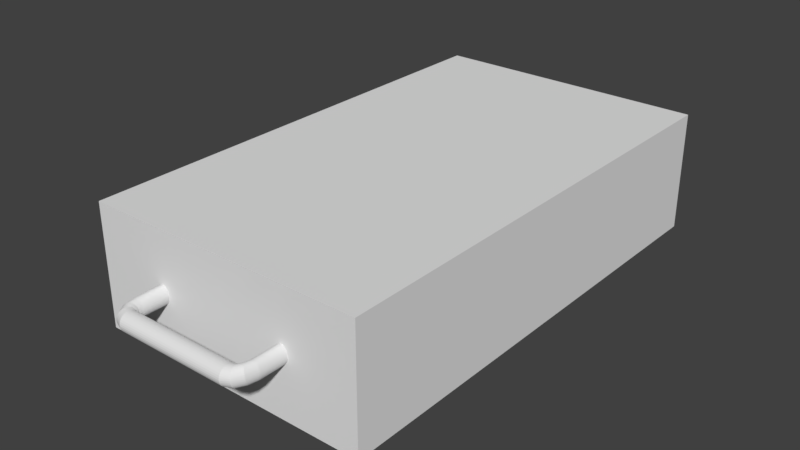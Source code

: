 # Source: Box.blend  (saved by Blender 2.79.0; exported with 4.5.12 LTS)
import bpy
from mathutils import Matrix  # noqa: F401  (used for matrix-valued properties, if any)

bpy.ops.wm.read_factory_settings(use_empty=True)
scene = bpy.context.scene
scene.name = 'Scene'

# ---- collections
col_collection_1 = bpy.data.collections.new('Collection 1'); scene.collection.children.link(col_collection_1)

# ---- materials (node trees are filled in below, after node groups)
mat_frontbox = bpy.data.materials.new('FrontBox')
mat_frontbox.alpha_threshold = 0.0
mat_frontbox.use_transparent_shadow = False
mat_frontbox.roughness = 0.5
mat_default = bpy.data.materials.new('Default')
mat_default.alpha_threshold = 0.0
mat_default.use_transparent_shadow = False
mat_default.roughness = 0.5
mat_handle = bpy.data.materials.new('Handle')
mat_handle.alpha_threshold = 0.0
mat_handle.use_transparent_shadow = False
mat_handle.roughness = 0.5
mat_box = bpy.data.materials.new('Box')
mat_box.alpha_threshold = 0.0
mat_box.use_transparent_shadow = False
mat_box.roughness = 0.5

# ---- material node trees

# ---- world
world_world = bpy.data.worlds.new('World'); scene.world = world_world
world_world.color = (0.05088, 0.05088, 0.05088)
world_world.use_sun_shadow = False
world_world.sun_shadow_jitter_overblur = 0.0
world_world.cycles.sampling_method = 'MANUAL'

# ---- meshes
me_cube_001 = bpy.data.meshes.new('Cube.001')
me_cube_001.from_pydata([(-0.1396, -0.6878, -0.001381), (0.1396, -0.6878, -0.001381), (-0.1396, -0.6882, -0.005847), (0.1396, -0.6882, -0.005847), (-0.1396, -0.6895, -0.01014), (0.1396, -0.6895, -0.01014), (-0.1396, -0.6916, -0.0141), (0.1396, -0.6916, -0.0141), (-0.1396, -0.6945, -0.01757), (0.1396, -0.6945, -0.01757), (-0.1396, -0.6979, -0.02041), (0.1396, -0.6979, -0.02041), (-0.1396, -0.7019, -0.02253), (0.1396, -0.7019, -0.02253), (-0.1396, -0.7062, -0.02383), (0.1396, -0.7062, -0.02383), (-0.1396, -0.7107, -0.02427), (0.1396, -0.7107, -0.02427), (-0.1396, -0.7151, -0.02383), (0.1396, -0.7151, -0.02383), (-0.1396, -0.7194, -0.02253), (0.1396, -0.7194, -0.02253), (-0.1396, -0.7234, -0.02041), (0.1396, -0.7234, -0.02041), (-0.1396, -0.7268, -0.01757), (0.1396, -0.7268, -0.01757), (-0.1396, -0.7297, -0.0141), (0.1396, -0.7297, -0.0141), (-0.1396, -0.7318, -0.01014), (0.1396, -0.7318, -0.01014), (-0.1396, -0.7331, -0.005847), (0.1396, -0.7331, -0.005847), (-0.1396, -0.7336, -0.001381), (0.1396, -0.7336, -0.001381), (-0.1396, -0.7331, 0.003085), (0.1396, -0.7331, 0.003085), (-0.1396, -0.7318, 0.00738), (0.1396, -0.7318, 0.00738), (-0.1396, -0.7297, 0.01134), (0.1396, -0.7297, 0.01134), (-0.1396, -0.7268, 0.01481), (0.1396, -0.7268, 0.01481), (-0.1396, -0.7234, 0.01765), (0.1396, -0.7234, 0.01765), (-0.1396, -0.7194, 0.01977), (0.1396, -0.7194, 0.01977), (-0.1396, -0.7151, 0.02107), (0.1396, -0.7151, 0.02107), (-0.1396, -0.7107, 0.02151), (0.1396, -0.7107, 0.02151), (-0.1396, -0.7062, 0.02107), (0.1396, -0.7062, 0.02107), (-0.1396, -0.7019, 0.01977), (0.1396, -0.7019, 0.01977), (-0.1396, -0.6979, 0.01765), (0.1396, -0.6979, 0.01765), (-0.1396, -0.6945, 0.01481), (0.1396, -0.6945, 0.01481), (-0.1396, -0.6916, 0.01134), (0.1396, -0.6916, 0.01134), (-0.1396, -0.6895, 0.00738), (0.1396, -0.6895, 0.00738), (-0.1396, -0.6882, 0.003085), (0.1396, -0.6882, 0.003085), (0.1454, -0.6855, -0.003408), (0.1459, -0.6861, -0.007792), (0.1467, -0.6874, -0.01192), (0.1477, -0.6895, -0.01563), (0.1488, -0.6921, -0.01878), (0.1502, -0.6953, -0.02125), (0.1516, -0.6989, -0.02294), (0.1531, -0.7027, -0.0238), (0.1546, -0.7066, -0.02378), (0.156, -0.7104, -0.02289), (0.1572, -0.7141, -0.02116), (0.1583, -0.7175, -0.01866), (0.1592, -0.7203, -0.01548), (0.1599, -0.7226, -0.01175), (0.1602, -0.7243, -0.007611), (0.1603, -0.7252, -0.003219), (0.1601, -0.7254, 0.001254), (0.1596, -0.7248, 0.005638), (0.1588, -0.7234, 0.009764), (0.1578, -0.7214, 0.01347), (0.1567, -0.7187, 0.01662), (0.1553, -0.7155, 0.01909), (0.1539, -0.712, 0.02079), (0.1524, -0.7082, 0.02164), (0.1509, -0.7043, 0.02162), (0.1495, -0.7004, 0.02073), (0.1483, -0.6967, 0.019), (0.1472, -0.6934, 0.0165), (0.1463, -0.6905, 0.01333), (0.1456, -0.6882, 0.009597), (0.1453, -0.6866, 0.005457), (0.1452, -0.6856, 0.001065), (0.1496, -0.6792, -0.005517), (0.1505, -0.6796, -0.009744), (0.1519, -0.6804, -0.01361), (0.1538, -0.6816, -0.01696), (0.1559, -0.6832, -0.01967), (0.1583, -0.6851, -0.02164), (0.1608, -0.6873, -0.02279), (0.1634, -0.6896, -0.02308), (0.1659, -0.6919, -0.02249), (0.1683, -0.6942, -0.02104), (0.1704, -0.6964, -0.01881), (0.1723, -0.6984, -0.01586), (0.1737, -0.7001, -0.01231), (0.1747, -0.7014, -0.008298), (0.1752, -0.7024, -0.003982), (0.1752, -0.7029, 0.0004754), (0.1747, -0.7029, 0.004903), (0.1738, -0.7026, 0.00913), (0.1723, -0.7017, 0.01299), (0.1705, -0.7005, 0.01635), (0.1684, -0.6989, 0.01906), (0.166, -0.697, 0.02103), (0.1635, -0.6948, 0.02218), (0.1609, -0.6926, 0.02246), (0.1584, -0.6902, 0.02187), (0.156, -0.6879, 0.02043), (0.1539, -0.6857, 0.01819), (0.152, -0.6838, 0.01524), (0.1506, -0.6821, 0.01169), (0.1496, -0.6807, 0.007684), (0.1491, -0.6797, 0.003368), (0.1491, -0.6792, -0.001089), (0.1509, -0.6705, -0.009084), (0.1523, -0.6704, -0.01312), (0.1541, -0.6702, -0.0167), (0.1563, -0.6702, -0.01969), (0.1589, -0.6702, -0.02196), (0.1617, -0.6702, -0.02344), (0.1647, -0.6702, -0.02406), (0.1677, -0.6704, -0.02381), (0.1706, -0.6705, -0.02269), (0.1733, -0.6707, -0.02074), (0.1757, -0.6709, -0.01804), (0.1776, -0.6712, -0.0147), (0.1792, -0.6714, -0.01084), (0.1802, -0.6717, -0.006608), (0.1806, -0.6719, -0.00217), (0.1804, -0.6721, 0.002305), (0.1796, -0.6723, 0.006645), (0.1783, -0.6725, 0.01068), (0.1765, -0.6726, 0.01426), (0.1743, -0.6726, 0.01725), (0.1717, -0.6727, 0.01952), (0.1689, -0.6726, 0.021), (0.1659, -0.6726, 0.02162), (0.1629, -0.6724, 0.02137), (0.16, -0.6723, 0.02025), (0.1573, -0.6721, 0.0183), (0.1549, -0.6719, 0.01561), (0.1529, -0.6716, 0.01226), (0.1514, -0.6714, 0.0084), (0.1504, -0.6712, 0.004169), (0.15, -0.6709, -0.0002694), (0.1502, -0.6707, -0.004744), (-0.1455, -0.6851, -0.001381), (-0.1456, -0.6855, -0.005847), (-0.1461, -0.6866, -0.01014), (-0.1468, -0.6885, -0.0141), (-0.1477, -0.6909, -0.01757), (-0.1489, -0.6939, -0.02041), (-0.1502, -0.6974, -0.02253), (-0.1516, -0.7011, -0.02383), (-0.1531, -0.705, -0.02427), (-0.1546, -0.7088, -0.02383), (-0.1561, -0.7125, -0.02253), (-0.1574, -0.716, -0.02041), (-0.1585, -0.719, -0.01757), (-0.1595, -0.7214, -0.0141), (-0.1602, -0.7233, -0.01014), (-0.1606, -0.7244, -0.005847), (-0.1608, -0.7248, -0.001381), (-0.1606, -0.7244, 0.003085), (-0.1602, -0.7233, 0.00738), (-0.1595, -0.7214, 0.01134), (-0.1585, -0.719, 0.01481), (-0.1574, -0.716, 0.01765), (-0.1561, -0.7125, 0.01977), (-0.1546, -0.7088, 0.02107), (-0.1531, -0.705, 0.02151), (-0.1516, -0.7011, 0.02107), (-0.1502, -0.6974, 0.01977), (-0.1489, -0.6939, 0.01765), (-0.1477, -0.6909, 0.01481), (-0.1468, -0.6885, 0.01134), (-0.1461, -0.6866, 0.00738), (-0.1456, -0.6855, 0.003085), (-0.1497, -0.6785, -0.001381), (-0.1499, -0.6787, -0.005847), (-0.1507, -0.6793, -0.01014), (-0.1519, -0.6804, -0.0141), (-0.1536, -0.6818, -0.01757), (-0.1556, -0.6835, -0.02041), (-0.1579, -0.6855, -0.02253), (-0.1603, -0.6877, -0.02383), (-0.1629, -0.6899, -0.02427), (-0.1655, -0.6921, -0.02383), (-0.168, -0.6943, -0.02253), (-0.1703, -0.6963, -0.02041), (-0.1723, -0.698, -0.01757), (-0.1739, -0.6994, -0.0141), (-0.1752, -0.7005, -0.01014), (-0.1759, -0.7011, -0.005847), (-0.1762, -0.7013, -0.001381), (-0.1759, -0.7011, 0.003085), (-0.1752, -0.7005, 0.00738), (-0.1739, -0.6994, 0.01134), (-0.1723, -0.698, 0.01481), (-0.1703, -0.6963, 0.01765), (-0.168, -0.6943, 0.01977), (-0.1655, -0.6921, 0.02107), (-0.1629, -0.6899, 0.02151), (-0.1603, -0.6877, 0.02107), (-0.1579, -0.6855, 0.01977), (-0.1556, -0.6835, 0.01765), (-0.1536, -0.6818, 0.01481), (-0.1519, -0.6804, 0.01134), (-0.1507, -0.6793, 0.00738), (-0.1499, -0.6787, 0.003085), (-0.1511, -0.6695, -0.001381), (-0.1514, -0.6695, -0.005847), (-0.1523, -0.6695, -0.01014), (-0.1537, -0.6695, -0.0141), (-0.1556, -0.6695, -0.01757), (-0.1579, -0.6695, -0.02041), (-0.1605, -0.6695, -0.02253), (-0.1634, -0.6695, -0.02383), (-0.1664, -0.6695, -0.02427), (-0.1694, -0.6695, -0.02383), (-0.1722, -0.6695, -0.02253), (-0.1749, -0.6695, -0.02041), (-0.1772, -0.6695, -0.01757), (-0.1791, -0.6695, -0.0141), (-0.1805, -0.6695, -0.01014), (-0.1814, -0.6695, -0.005847), (-0.1817, -0.6695, -0.001381), (-0.1814, -0.6695, 0.003085), (-0.1805, -0.6695, 0.00738), (-0.1791, -0.6695, 0.01134), (-0.1772, -0.6695, 0.01481), (-0.1749, -0.6695, 0.01765), (-0.1722, -0.6695, 0.01977), (-0.1694, -0.6695, 0.02107), (-0.1664, -0.6695, 0.02151), (-0.1634, -0.6695, 0.02107), (-0.1605, -0.6695, 0.01977), (-0.1579, -0.6695, 0.01765), (-0.1556, -0.6695, 0.01481), (-0.1537, -0.6695, 0.01134), (-0.1523, -0.6695, 0.00738), (-0.1514, -0.6695, 0.003085), (-0.1511, -0.5962, -0.001381), (-0.1514, -0.5962, -0.005847), (-0.1523, -0.5962, -0.01014), (-0.1537, -0.5962, -0.0141), (-0.1556, -0.5962, -0.01757), (-0.1579, -0.5962, -0.02041), (-0.1605, -0.5962, -0.02253), (-0.1634, -0.5962, -0.02383), (-0.1664, -0.5962, -0.02427), (-0.1694, -0.5962, -0.02383), (-0.1722, -0.5962, -0.02253), (-0.1749, -0.5962, -0.02041), (-0.1772, -0.5962, -0.01757), (-0.1791, -0.5962, -0.0141), (-0.1805, -0.5962, -0.01014), (-0.1814, -0.5962, -0.005847), (-0.1817, -0.5962, -0.001381), (-0.1814, -0.5962, 0.003085), (-0.1805, -0.5962, 0.00738), (-0.1791, -0.5962, 0.01134), (-0.1772, -0.5962, 0.01481), (-0.1749, -0.5962, 0.01765), (-0.1722, -0.5962, 0.01977), (-0.1694, -0.5962, 0.02107), (-0.1664, -0.5962, 0.02151), (-0.1634, -0.5962, 0.02107), (-0.1605, -0.5962, 0.01977), (-0.1579, -0.5962, 0.01765), (-0.1556, -0.5962, 0.01481), (-0.1537, -0.5962, 0.01134), (-0.1523, -0.5962, 0.00738), (-0.1514, -0.5962, 0.003085), (0.1523, -0.5951, -0.01312), (0.1509, -0.5953, -0.009084), (0.1541, -0.595, -0.0167), (0.1563, -0.595, -0.01969), (0.1589, -0.5949, -0.02196), (0.1617, -0.595, -0.02344), (0.1647, -0.595, -0.02406), (0.1677, -0.5952, -0.02381), (0.1706, -0.5953, -0.02269), (0.1733, -0.5955, -0.02074), (0.1757, -0.5957, -0.01804), (0.1776, -0.596, -0.0147), (0.1792, -0.5962, -0.01084), (0.1802, -0.5965, -0.006608), (0.1806, -0.5967, -0.00217), (0.1804, -0.5969, 0.002305), (0.1796, -0.5971, 0.006645), (0.1783, -0.5972, 0.01068), (0.1765, -0.5974, 0.01426), (0.1743, -0.5974, 0.01725), (0.1717, -0.5975, 0.01952), (0.1689, -0.5974, 0.021), (0.1659, -0.5974, 0.02162), (0.1629, -0.5972, 0.02137), (0.16, -0.5971, 0.02025), (0.1573, -0.5969, 0.0183), (0.1549, -0.5967, 0.01561), (0.1529, -0.5964, 0.01226), (0.1514, -0.5962, 0.0084), (0.1504, -0.5959, 0.004169), (0.15, -0.5957, -0.0002694), (0.1502, -0.5955, -0.004744), (0.3493, 0.5992, 0.1493), (0.3493, 0.5992, -0.1527), (0.3493, -0.6033, 0.1493), (0.3493, -0.6033, -0.1527), (-0.3493, 0.5992, 0.1493), (-0.3493, 0.5992, -0.1527), (-0.3493, -0.6033, 0.1493), (-0.3493, -0.6033, -0.1527)], [], [(327, 326, 324, 325), (0, 1, 3, 2), (2, 3, 5, 4), (4, 5, 7, 6), (6, 7, 9, 8), (8, 9, 11, 10), (10, 11, 13, 12), (12, 13, 15, 14), (14, 15, 17, 16), (16, 17, 19, 18), (18, 19, 21, 20), (20, 21, 23, 22), (22, 23, 25, 24), (24, 25, 27, 26), (26, 27, 29, 28), (28, 29, 31, 30), (30, 31, 33, 32), (32, 33, 35, 34), (34, 35, 37, 36), (36, 37, 39, 38), (38, 39, 41, 40), (40, 41, 43, 42), (42, 43, 45, 44), (44, 45, 47, 46), (46, 47, 49, 48), (48, 49, 51, 50), (50, 51, 53, 52), (52, 53, 55, 54), (54, 55, 57, 56), (56, 57, 59, 58), (58, 59, 61, 60), (9, 7, 67, 68), (60, 61, 63, 62), (62, 63, 1, 0), (16, 18, 169, 168), (74, 73, 105, 106), (27, 25, 76, 77), (45, 43, 85, 86), (63, 61, 94, 95), (19, 17, 72, 73), (37, 35, 81, 82), (55, 53, 90, 91), (11, 9, 68, 69), (29, 27, 77, 78), (47, 45, 86, 87), (3, 1, 64, 65), (1, 63, 95, 64), (21, 19, 73, 74), (39, 37, 82, 83), (57, 55, 91, 92), (13, 11, 69, 70), (31, 29, 78, 79), (49, 47, 87, 88), (5, 3, 65, 66), (23, 21, 74, 75), (41, 39, 83, 84), (59, 57, 92, 93), (15, 13, 70, 71), (33, 31, 79, 80), (51, 49, 88, 89), (7, 5, 66, 67), (25, 23, 75, 76), (43, 41, 84, 85), (61, 59, 93, 94), (17, 15, 71, 72), (35, 33, 80, 81), (53, 51, 89, 90), (109, 108, 140, 141), (88, 87, 119, 120), (75, 74, 106, 107), (89, 88, 120, 121), (76, 75, 107, 108), (90, 89, 121, 122), (77, 76, 108, 109), (91, 90, 122, 123), (78, 77, 109, 110), (65, 64, 96, 97), (92, 91, 123, 124), (79, 78, 110, 111), (66, 65, 97, 98), (93, 92, 124, 125), (80, 79, 111, 112), (67, 66, 98, 99), (94, 93, 125, 126), (81, 80, 112, 113), (68, 67, 99, 100), (95, 94, 126, 127), (82, 81, 113, 114), (69, 68, 100, 101), (64, 95, 127, 96), (83, 82, 114, 115), (70, 69, 101, 102), (84, 83, 115, 116), (71, 70, 102, 103), (85, 84, 116, 117), (72, 71, 103, 104), (86, 85, 117, 118), (73, 72, 104, 105), (87, 86, 118, 119), (144, 143, 303, 304), (123, 122, 154, 155), (110, 109, 141, 142), (97, 96, 128, 129), (124, 123, 155, 156), (111, 110, 142, 143), (98, 97, 129, 130), (125, 124, 156, 157), (112, 111, 143, 144), (99, 98, 130, 131), (126, 125, 157, 158), (113, 112, 144, 145), (100, 99, 131, 132), (127, 126, 158, 159), (114, 113, 145, 146), (101, 100, 132, 133), (96, 127, 159, 128), (115, 114, 146, 147), (102, 101, 133, 134), (116, 115, 147, 148), (103, 102, 134, 135), (117, 116, 148, 149), (104, 103, 135, 136), (118, 117, 149, 150), (105, 104, 136, 137), (119, 118, 150, 151), (106, 105, 137, 138), (120, 119, 151, 152), (107, 106, 138, 139), (121, 120, 152, 153), (108, 107, 139, 140), (122, 121, 153, 154), (178, 179, 211, 210), (34, 36, 178, 177), (52, 54, 187, 186), (8, 10, 165, 164), (26, 28, 174, 173), (44, 46, 183, 182), (62, 0, 160, 191), (18, 20, 170, 169), (36, 38, 179, 178), (54, 56, 188, 187), (10, 12, 166, 165), (28, 30, 175, 174), (46, 48, 184, 183), (2, 4, 162, 161), (20, 22, 171, 170), (38, 40, 180, 179), (56, 58, 189, 188), (12, 14, 167, 166), (30, 32, 176, 175), (48, 50, 185, 184), (0, 2, 161, 160), (4, 6, 163, 162), (22, 24, 172, 171), (40, 42, 181, 180), (58, 60, 190, 189), (14, 16, 168, 167), (32, 34, 177, 176), (50, 52, 186, 185), (6, 8, 164, 163), (24, 26, 173, 172), (42, 44, 182, 181), (60, 62, 191, 190), (213, 214, 246, 245), (165, 166, 198, 197), (179, 180, 212, 211), (166, 167, 199, 198), (180, 181, 213, 212), (167, 168, 200, 199), (181, 182, 214, 213), (168, 169, 201, 200), (182, 183, 215, 214), (169, 170, 202, 201), (183, 184, 216, 215), (170, 171, 203, 202), (184, 185, 217, 216), (171, 172, 204, 203), (185, 186, 218, 217), (172, 173, 205, 204), (186, 187, 219, 218), (173, 174, 206, 205), (160, 161, 193, 192), (187, 188, 220, 219), (174, 175, 207, 206), (161, 162, 194, 193), (188, 189, 221, 220), (175, 176, 208, 207), (162, 163, 195, 194), (189, 190, 222, 221), (176, 177, 209, 208), (163, 164, 196, 195), (190, 191, 223, 222), (177, 178, 210, 209), (164, 165, 197, 196), (191, 160, 192, 223), (248, 249, 281, 280), (200, 201, 233, 232), (214, 215, 247, 246), (201, 202, 234, 233), (215, 216, 248, 247), (202, 203, 235, 234), (216, 217, 249, 248), (203, 204, 236, 235), (217, 218, 250, 249), (204, 205, 237, 236), (218, 219, 251, 250), (205, 206, 238, 237), (192, 193, 225, 224), (219, 220, 252, 251), (206, 207, 239, 238), (193, 194, 226, 225), (220, 221, 253, 252), (207, 208, 240, 239), (194, 195, 227, 226), (221, 222, 254, 253), (208, 209, 241, 240), (195, 196, 228, 227), (222, 223, 255, 254), (209, 210, 242, 241), (196, 197, 229, 228), (223, 192, 224, 255), (210, 211, 243, 242), (197, 198, 230, 229), (211, 212, 244, 243), (198, 199, 231, 230), (212, 213, 245, 244), (199, 200, 232, 231), (257, 258, 259, 260, 261, 262, 263, 264, 265, 266, 267, 268, 269, 270, 271, 272, 273, 274, 275, 276, 277, 278, 279, 280, 281, 282, 283, 284, 285, 286, 287, 256), (235, 236, 268, 267), (249, 250, 282, 281), (236, 237, 269, 268), (250, 251, 283, 282), (237, 238, 270, 269), (224, 225, 257, 256), (251, 252, 284, 283), (238, 239, 271, 270), (225, 226, 258, 257), (252, 253, 285, 284), (239, 240, 272, 271), (226, 227, 259, 258), (253, 254, 286, 285), (240, 241, 273, 272), (227, 228, 260, 259), (254, 255, 287, 286), (241, 242, 274, 273), (228, 229, 261, 260), (255, 224, 256, 287), (242, 243, 275, 274), (229, 230, 262, 261), (243, 244, 276, 275), (230, 231, 263, 262), (244, 245, 277, 276), (231, 232, 264, 263), (245, 246, 278, 277), (232, 233, 265, 264), (246, 247, 279, 278), (233, 234, 266, 265), (247, 248, 280, 279), (234, 235, 267, 266), (288, 289, 319, 318, 317, 316, 315, 314, 313, 312, 311, 310, 309, 308, 307, 306, 305, 304, 303, 302, 301, 300, 299, 298, 297, 296, 295, 294, 293, 292, 291, 290), (131, 130, 290, 291), (158, 157, 317, 318), (145, 144, 304, 305), (132, 131, 291, 292), (159, 158, 318, 319), (146, 145, 305, 306), (133, 132, 292, 293), (128, 159, 319, 289), (147, 146, 306, 307), (134, 133, 293, 294), (148, 147, 307, 308), (135, 134, 294, 295), (149, 148, 308, 309), (136, 135, 295, 296), (150, 149, 309, 310), (137, 136, 296, 297), (151, 150, 310, 311), (138, 137, 297, 298), (152, 151, 311, 312), (139, 138, 298, 299), (153, 152, 312, 313), (140, 139, 299, 300), (154, 153, 313, 314), (141, 140, 300, 301), (155, 154, 314, 315), (142, 141, 301, 302), (129, 128, 289, 288), (156, 155, 315, 316), (143, 142, 302, 303), (130, 129, 288, 290), (157, 156, 316, 317), (320, 324, 326, 322), (323, 322, 326, 327), (321, 320, 322, 323), (325, 321, 323, 327), (325, 324, 320, 321)])
me_cube_001.polygons.foreach_set('material_index', [3, 2, 2, 2, 2, 2, 2, 2, 2, 2, 2, 2, 2, 2, 2, 2, 2, 2, 2, 2, 2, 2, 2, 2, 2, 2, 2, 2, 2, 2, 2, 2, 2, 2, 2, 2, 2, 2, 2, 2, 2, 2, 2, 2, 2, 2, 2, 2, 2, 2, 2, 2, 2, 2, 2, 2, 2, 2, 2, 2, 2, 2, 2, 2, 2, 2, 2, 2, 2, 2, 2, 2, 2, 2, 2, 2, 2, 2, 2, 2, 2, 2, 2, 2, 2, 2, 2, 2, 2, 2, 2, 2, 2, 2, 2, 2, 2, 2, 2, 2, 2, 2, 2, 2, 2, 2, 2, 2, 2, 2, 2, 2, 2, 2, 2, 2, 2, 2, 2, 2, 2, 2, 2, 2, 2, 2, 2, 2, 2, 2, 2, 2, 2, 2, 2, 2, 2, 2, 2, 2, 2, 2, 2, 2, 2, 2, 2, 2, 2, 2, 2, 2, 2, 2, 2, 2, 2, 2, 2, 2, 2, 2, 2, 2, 2, 2, 2, 2, 2, 2, 2, 2, 2, 2, 2, 2, 2, 2, 2, 2, 2, 2, 2, 2, 2, 2, 2, 2, 2, 2, 2, 2, 2, 2, 2, 2, 2, 2, 2, 2, 2, 2, 2, 2, 2, 2, 2, 2, 2, 2, 2, 2, 2, 2, 2, 2, 2, 2, 2, 2, 2, 2, 2, 2, 2, 2, 2, 2, 2, 2, 2, 2, 2, 2, 2, 2, 2, 2, 2, 2, 2, 2, 2, 2, 2, 2, 2, 2, 2, 2, 2, 2, 2, 2, 2, 2, 2, 2, 2, 2, 2, 2, 2, 2, 2, 2, 2, 2, 2, 2, 2, 2, 2, 2, 2, 2, 2, 2, 2, 2, 2, 2, 2, 2, 2, 2, 2, 2, 2, 2, 2, 3, 0, 3, 3, 3])
me_cube_001.materials.append(mat_frontbox)
me_cube_001.materials.append(mat_default)
me_cube_001.materials.append(mat_handle)
me_cube_001.materials.append(mat_box)
me_cube_001.materials.append(None)
me_cube_001.materials.append(None)
me_cube_001.use_remesh_preserve_volume = False
me_cube_001.use_remesh_preserve_attributes = False
me_cube_001.use_mirror_vertex_groups = False
me_cube_001.update()

# ---- objects
ob_cube = bpy.data.objects.new('Cube', me_cube_001)

# ---- transforms, parenting, visibility, modifiers, constraints
ob_cube.location = (0.0, 0.0, 0.0)
ob_cube.lineart.crease_threshold = 0.0
_vg = ob_cube.vertex_groups.new(name='FrontBox')
_vg = ob_cube.vertex_groups.new(name='Handle')

# ---- collection membership
col_collection_1.objects.link(ob_cube)

# ---- scene / render settings (as saved in the file)
scene.frame_start = 1; scene.frame_end = 250; scene.frame_set(1)
scene.render.engine = 'BLENDER_EEVEE_NEXT'
scene.render.resolution_percentage = 50
scene.render.dither_intensity = 0.0
scene.cycles.use_denoising = False
scene.cycles.samples = 128
scene.cycles.sampling_pattern = 'TABULATED_SOBOL'
scene.cycles.use_adaptive_sampling = False
scene.cycles.use_light_tree = False
scene.cycles.blur_glossy = 0.0
scene.cycles.sample_clamp_indirect = 0.0
scene.view_settings.view_transform = 'Standard'
bpy.context.view_layer.update()

# ---- added for rendering (the .blend has no active camera and no usable light): camera, sun
cam_auto = bpy.data.cameras.new('AutoCamera')
cam_auto.lens = 50.0
cam_auto.sensor_width = 36.0
cam_auto.clip_end = 1000.0
ob_auto_camera = bpy.data.objects.new('AutoCamera', cam_auto)
scene.collection.objects.link(ob_auto_camera)
ob_auto_camera.location = (1.42004, -1.7712, 1.1343)
ob_auto_camera.rotation_euler = (1.09748, -7.21219e-08, 0.694738)
scene.camera = ob_auto_camera
light_auto_sun = bpy.data.lights.new('AutoSun', 'SUN')
light_auto_sun.energy = 3.0
light_auto_sun.angle = 0.0523599
ob_auto_sun = bpy.data.objects.new('AutoSun', light_auto_sun)
scene.collection.objects.link(ob_auto_sun)
ob_auto_sun.rotation_euler = (0.872665, 0.174533, 0.523599)
bpy.context.view_layer.update()
